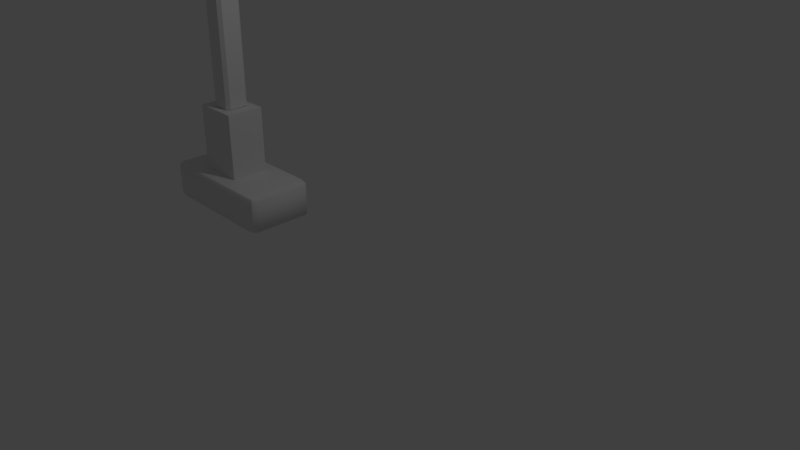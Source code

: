# Source: LampPost.blend  (saved by Blender 2.79.0; exported with 4.5.12 LTS)
import bpy
from mathutils import Matrix  # noqa: F401  (used for matrix-valued properties, if any)

bpy.ops.wm.read_factory_settings(use_empty=True)
scene = bpy.context.scene
scene.name = 'Scene'

# ---- collections
col_collection_1 = bpy.data.collections.new('Collection 1'); scene.collection.children.link(col_collection_1)

# ---- node groups
ng_auto_smooth = bpy.data.node_groups.new('Auto Smooth', 'GeometryNodeTree')
_s = ng_auto_smooth.interface.new_socket(name='Geometry', in_out='OUTPUT', socket_type='NodeSocketGeometry')
_s = ng_auto_smooth.interface.new_socket(name='Geometry', in_out='INPUT', socket_type='NodeSocketGeometry')
_s = ng_auto_smooth.interface.new_socket(name='Angle', in_out='INPUT', socket_type='NodeSocketFloat')
_s.subtype = 'ANGLE'
_s.min_value = 0.0
_s.max_value = 3.142
ng_auto_smooth.is_modifier = True
_N = ng_auto_smooth.nodes; _L = ng_auto_smooth.links
n0 = _N.new('NodeGroupOutput'); n0.name = 'Group Output'; n0.location = (480, -100)
n1 = _N.new('NodeGroupInput'); n1.name = 'Group Input'; n1.location = (-420, -300)
n2 = _N.new('NodeGroupInput'); n2.name = 'Group Input.001'; n2.location = (-60, -100)
n3 = _N.new('GeometryNodeSetShadeSmooth'); n3.name = 'Set Shade Smooth'; n3.location = (120, -100)
n3.domain = 'EDGE'
n4 = _N.new('GeometryNodeSetShadeSmooth'); n4.name = 'Set Shade Smooth.001'; n4.location = (300, -100)
n5 = _N.new('GeometryNodeInputMeshEdgeAngle'); n5.name = 'Edge Angle'; n5.location = (-420, -220)
n6 = _N.new('GeometryNodeInputEdgeSmooth'); n6.name = 'Is Edge Smooth'; n6.location = (-60, -160)
n7 = _N.new('GeometryNodeInputShadeSmooth'); n7.name = 'Is Face Smooth'; n7.location = (-240, -340)
n8 = _N.new('FunctionNodeBooleanMath'); n8.name = 'Boolean Math'; n8.location = (-60, -220)
n9 = _N.new('FunctionNodeCompare'); n9.name = 'Compare'; n9.location = (-240, -180)
n9.operation = 'LESS_EQUAL'
_L.new(n5.outputs[0], n9.inputs[0])
_L.new(n4.outputs[0], n0.inputs[0])
_L.new(n1.outputs[1], n9.inputs[1])
_L.new(n9.outputs[0], n8.inputs[0])
_L.new(n7.outputs[0], n8.inputs[1])
_L.new(n2.outputs[0], n3.inputs[0])
_L.new(n6.outputs[0], n3.inputs[1])
_L.new(n3.outputs[0], n4.inputs[0])
_L.new(n8.outputs[0], n3.inputs[2])
n0.is_active_output = True

# ---- world
world_world = bpy.data.worlds.new('World'); scene.world = world_world
world_world.color = (0.05088, 0.05088, 0.05088)
world_world.use_sun_shadow = False
world_world.sun_shadow_jitter_overblur = 0.0
world_world.cycles.sampling_method = 'MANUAL'

# ---- cameras
cam_camera = bpy.data.cameras.new('Camera')
cam_camera.clip_end = 100.0
cam_camera.lens = 35.0
cam_camera.sensor_width = 32.0
cam_camera.sensor_height = 18.0
cam_camera.ortho_scale = 7.314
cam_camera.dof.focus_distance = 0.0
cam_camera.dof.aperture_fstop = 128.0

# ---- lights
light_lamp = bpy.data.lights.new('Lamp', 'POINT')
light_lamp.transmission_factor = 0.0
light_lamp.cutoff_distance = 30.0
light_lamp.energy = 100.0
light_lamp.shadow_buffer_clip_start = 1.001
light_lamp.shadow_soft_size = 0.1
light_lamp.shadow_maximum_resolution = 0.006
light_lamp.use_absolute_resolution = True

# ---- meshes
me_cube_009 = bpy.data.meshes.new('Cube.009')
me_cube_009.from_pydata([(-0.785, -0.785, -1.0), (-0.785, -1.0, -0.785), (-1.0, -0.785, -0.785), (-0.785, -1.0, 2.812), (-0.785, -0.785, 3.027), (-1.0, -0.785, 2.812), (-0.785, 0.785, -1.0), (-1.0, 0.785, -0.785), (-0.785, 1.0, -0.785), (-0.785, 0.785, 3.027), (-0.785, 1.0, 2.812), (-1.0, 0.785, 2.812), (0.785, -0.785, -1.0), (1.0, -0.785, -0.785), (0.785, -1.0, -0.785), (0.785, -0.785, 3.027), (0.785, -1.0, 2.812), (1.0, -0.785, 2.812), (0.785, 0.785, -1.0), (0.785, 1.0, -0.785), (1.0, 0.785, -0.785), (0.785, 0.785, 3.027), (1.0, 0.785, 2.812), (0.785, 1.0, 2.812)], [], [(14, 16, 3, 1), (20, 22, 17, 13), (21, 9, 4, 15), (2, 5, 11, 7), (8, 10, 23, 19), (0, 1, 2), (3, 4, 5), (6, 7, 8), (9, 10, 11), (12, 13, 14), (15, 16, 17), (18, 19, 20), (21, 22, 23), (6, 0, 2, 7), (1, 3, 5, 2), (4, 9, 11, 5), (10, 8, 7, 11), (18, 6, 8, 19), (9, 21, 23, 10), (22, 20, 19, 23), (12, 18, 20, 13), (21, 15, 17, 22), (16, 14, 13, 17), (0, 12, 14, 1), (15, 4, 3, 16), (6, 18, 12, 0)])
me_cube_009.polygons.foreach_set('use_smooth', [True] * 26)
me_cube_009.use_remesh_preserve_volume = False
me_cube_009.use_remesh_preserve_attributes = False
me_cube_009.use_mirror_vertex_groups = False
me_cube_009.update()
me_cube_008 = bpy.data.meshes.new('Cube.008')
me_cube_008.from_pydata([(-0.732, -0.732, -1.0), (-0.732, -1.0, -0.732), (-1.0, -0.732, -0.732), (-0.732, -1.0, 41.35), (-0.732, -0.732, 41.61), (-1.0, -0.732, 41.35), (-0.732, 0.732, -1.0), (-1.0, 0.732, -0.732), (-0.732, 1.0, -0.732), (-0.732, 0.732, 41.61), (-0.732, 1.0, 41.35), (-1.0, 0.732, 41.35), (0.732, -0.732, -1.0), (1.0, -0.732, -0.732), (0.732, -1.0, -0.732), (0.732, -0.732, 41.61), (0.732, -1.0, 41.35), (1.0, -0.732, 41.35), (0.732, 0.732, -1.0), (0.732, 1.0, -0.732), (1.0, 0.732, -0.732), (0.732, 0.732, 41.61), (1.0, 0.732, 41.35), (0.732, 1.0, 41.35)], [], [(14, 16, 3, 1), (20, 22, 17, 13), (21, 9, 4, 15), (2, 5, 11, 7), (8, 10, 23, 19), (0, 1, 2), (3, 4, 5), (6, 7, 8), (9, 10, 11), (12, 13, 14), (15, 16, 17), (18, 19, 20), (21, 22, 23), (6, 0, 2, 7), (1, 3, 5, 2), (4, 9, 11, 5), (10, 8, 7, 11), (18, 6, 8, 19), (9, 21, 23, 10), (22, 20, 19, 23), (12, 18, 20, 13), (21, 15, 17, 22), (16, 14, 13, 17), (0, 12, 14, 1), (15, 4, 3, 16), (6, 18, 12, 0)])
me_cube_008.polygons.foreach_set('use_smooth', [True] * 26)
me_cube_008.use_remesh_preserve_volume = False
me_cube_008.use_remesh_preserve_attributes = False
me_cube_008.use_mirror_vertex_groups = False
me_cube_008.update()
me_cube_007 = bpy.data.meshes.new('Cube.007')
me_cube_007.from_pydata([(-1.0, -1.0, -1.0), (-1.0, -1.0, 1.0), (-1.0, 1.0, -1.0), (-1.0, 1.0, 1.0), (1.0, -1.0, -1.0), (1.0, -1.0, 1.0), (1.0, 1.0, -1.0), (1.0, 1.0, 1.0)], [], [(0, 1, 3, 2), (2, 3, 7, 6), (6, 7, 5, 4), (4, 5, 1, 0), (2, 6, 4, 0), (7, 3, 1, 5)])
me_cube_007.polygons.foreach_set('use_smooth', [True] * 6)
me_cube_007.use_remesh_preserve_volume = False
me_cube_007.use_remesh_preserve_attributes = False
me_cube_007.use_mirror_vertex_groups = False
me_cube_007.update()
me_cube_006 = bpy.data.meshes.new('Cube.006')
me_cube_006.from_pydata([(-1.0, -1.0, -1.0), (-1.0, -1.0, 1.0), (-1.0, 1.0, -1.0), (-1.0, 1.0, 1.0), (1.0, -1.0, -1.0), (1.0, -1.0, 1.0), (1.0, 1.0, -1.0), (1.0, 1.0, 1.0)], [], [(0, 1, 3, 2), (2, 3, 7, 6), (6, 7, 5, 4), (4, 5, 1, 0), (2, 6, 4, 0), (7, 3, 1, 5)])
me_cube_006.polygons.foreach_set('use_smooth', [True] * 6)
me_cube_006.use_remesh_preserve_volume = False
me_cube_006.use_remesh_preserve_attributes = False
me_cube_006.use_mirror_vertex_groups = False
me_cube_006.update()
me_cube_005 = bpy.data.meshes.new('Cube.005')
me_cube_005.from_pydata([(-1.0, -1.0, -1.0), (-1.0, -1.0, 1.0), (-1.0, 1.0, -1.0), (-1.0, 1.0, 1.0), (1.0, -1.0, -1.0), (1.0, -1.0, 1.0), (1.0, 1.0, -1.0), (1.0, 1.0, 1.0)], [], [(0, 1, 3, 2), (2, 3, 7, 6), (6, 7, 5, 4), (4, 5, 1, 0), (2, 6, 4, 0), (7, 3, 1, 5)])
me_cube_005.polygons.foreach_set('use_smooth', [True] * 6)
me_cube_005.use_remesh_preserve_volume = False
me_cube_005.use_remesh_preserve_attributes = False
me_cube_005.use_mirror_vertex_groups = False
me_cube_005.update()
me_cube_004 = bpy.data.meshes.new('Cube.004')
me_cube_004.from_pydata([(-2.208, -0.6126, 0.2656), (-2.208, -0.6126, 1.093), (-2.208, 0.8158, 0.2656), (-2.208, 0.8158, 1.093), (0.2257, -0.6126, 0.2656), (0.2257, -0.6126, 1.093), (0.2257, 0.8158, 0.2656), (0.2257, 0.8158, 1.093)], [], [(0, 1, 3, 2), (2, 3, 7, 6), (6, 7, 5, 4), (4, 5, 1, 0), (2, 6, 4, 0), (7, 3, 1, 5)])
me_cube_004.polygons.foreach_set('use_smooth', [True] * 6)
me_cube_004.use_remesh_preserve_volume = False
me_cube_004.use_remesh_preserve_attributes = False
me_cube_004.use_mirror_vertex_groups = False
me_cube_004.update()
me_cube_003 = bpy.data.meshes.new('Cube.003')
me_cube_003.from_pydata([(-1.0, -1.0, -1.0), (-1.0, -1.0, 1.0), (-1.0, 1.0, -1.0), (-1.0, 1.0, 1.0), (1.0, -1.0, -1.0), (1.0, -1.0, 1.0), (1.0, 1.0, -1.0), (1.0, 1.0, 1.0)], [], [(0, 1, 3, 2), (2, 3, 7, 6), (6, 7, 5, 4), (4, 5, 1, 0), (2, 6, 4, 0), (7, 3, 1, 5)])
me_cube_003.polygons.foreach_set('use_smooth', [True] * 6)
me_cube_003.use_remesh_preserve_volume = False
me_cube_003.use_remesh_preserve_attributes = False
me_cube_003.use_mirror_vertex_groups = False
me_cube_003.update()
me_cube_002 = bpy.data.meshes.new('Cube.002')
me_cube_002.from_pydata([(-1.0, -1.0, -1.0), (-1.0, -1.0, 1.168), (-1.0, 1.0, -1.0), (-1.0, 1.0, 1.168), (1.0, -1.0, -1.0), (1.0, -1.0, 1.168), (1.0, 1.0, -1.0), (1.0, 1.0, 1.168)], [], [(0, 1, 3, 2), (2, 3, 7, 6), (6, 7, 5, 4), (4, 5, 1, 0), (2, 6, 4, 0), (7, 3, 1, 5)])
me_cube_002.polygons.foreach_set('use_smooth', [True] * 6)
me_cube_002.use_remesh_preserve_volume = False
me_cube_002.use_remesh_preserve_attributes = False
me_cube_002.use_mirror_vertex_groups = False
me_cube_002.update()
me_cube_001 = bpy.data.meshes.new('Cube.001')
me_cube_001.from_pydata([(-1.0, -1.0, -1.0), (-1.0, -1.0, 1.0), (-1.0, 1.0, -1.0), (-1.0, 1.0, 1.0), (1.0, -1.0, -1.0), (1.0, -1.0, 1.0), (1.0, 1.0, -1.0), (1.0, 1.0, 1.0)], [], [(0, 1, 3, 2), (2, 3, 7, 6), (6, 7, 5, 4), (4, 5, 1, 0), (2, 6, 4, 0), (7, 3, 1, 5)])
me_cube_001.polygons.foreach_set('use_smooth', [True] * 6)
me_cube_001.use_remesh_preserve_volume = False
me_cube_001.use_remesh_preserve_attributes = False
me_cube_001.use_mirror_vertex_groups = False
me_cube_001.update()

# ---- objects
ob_cube_008 = bpy.data.objects.new('Cube.008', me_cube_009)
ob_cube_007 = bpy.data.objects.new('Cube.007', me_cube_008)
ob_cube_006 = bpy.data.objects.new('Cube.006', me_cube_007)
ob_cube_005 = bpy.data.objects.new('Cube.005', me_cube_006)
ob_cube_004 = bpy.data.objects.new('Cube.004', me_cube_005)
ob_cube_003 = bpy.data.objects.new('Cube.003', me_cube_004)
ob_cube_002 = bpy.data.objects.new('Cube.002', me_cube_003)
ob_cube_001 = bpy.data.objects.new('Cube.001', me_cube_002)
ob_cube = bpy.data.objects.new('Cube', me_cube_001)
ob_lamp = bpy.data.objects.new('Lamp', light_lamp)
ob_camera = bpy.data.objects.new('Camera', cam_camera)

# ---- transforms, parenting, visibility, modifiers, constraints
ob_cube_008.location = (-2.97, 0.003411, 9.07)
ob_cube_008.scale = (0.2331, 0.2331, 0.2331)
ob_cube_008.lineart.crease_threshold = 0.0
_m = ob_cube_008.modifiers.new('Auto Smooth', 'NODES')
_m.node_group = ng_auto_smooth
_gi = [s.identifier for s in ng_auto_smooth.interface.items_tree if s.item_type == 'SOCKET' and s.in_out == 'INPUT']
_m[_gi[1]] = 0.5236  # Angle
ob_cube_007.location = (-2.967, 0.0032, 1.41)
ob_cube_007.scale = (0.1771, 0.1771, 0.1803)
ob_cube_007.lineart.crease_threshold = 0.0
_m = ob_cube_007.modifiers.new('Auto Smooth', 'NODES')
_m.node_group = ng_auto_smooth
_gi = [s.identifier for s in ng_auto_smooth.interface.items_tree if s.item_type == 'SOCKET' and s.in_out == 'INPUT']
_m[_gi[1]] = 0.5236  # Angle
ob_cube_006.location = (-2.965, -0.001982, 0.7486)
ob_cube_006.scale = (0.3421, 0.2769, 0.513)
ob_cube_006.lineart.crease_threshold = 0.0
_m = ob_cube_006.modifiers.new('Auto Smooth', 'NODES')
_m.node_group = ng_auto_smooth
_gi = [s.identifier for s in ng_auto_smooth.interface.items_tree if s.item_type == 'SOCKET' and s.in_out == 'INPUT']
_m[_gi[1]] = 0.5236  # Angle
ob_cube_005.location = (-1.932, 0.01256, 9.843)
ob_cube_005.rotation_euler = (0.0, -0.1183, 0.0)
ob_cube_005.scale = (0.8145, 0.1913, 0.09808)
ob_cube_005.lineart.crease_threshold = 0.0
_m = ob_cube_005.modifiers.new('Auto Smooth', 'NODES')
_m.node_group = ng_auto_smooth
_gi = [s.identifier for s in ng_auto_smooth.interface.items_tree if s.item_type == 'SOCKET' and s.in_out == 'INPUT']
_m[_gi[1]] = 0.5236  # Angle
ob_cube_004.location = (-0.186, 0.02115, 9.942)
ob_cube_004.scale = (0.9841, 0.1222, 0.05589)
ob_cube_004.lineart.crease_threshold = 0.0
_m = ob_cube_004.modifiers.new('Auto Smooth', 'NODES')
_m.node_group = ng_auto_smooth
_gi = [s.identifier for s in ng_auto_smooth.interface.items_tree if s.item_type == 'SOCKET' and s.in_out == 'INPUT']
_m[_gi[1]] = 0.5236  # Angle
ob_cube_003.location = (0.6772, 0.05459, 10.17)
ob_cube_003.scale = (-0.3173, -0.3317, -0.3317)
ob_cube_003.lineart.crease_threshold = 0.0
_m = ob_cube_003.modifiers.new('Bevel', 'BEVEL')
_m.limit_method = 'NONE'
_m.spread = 0.0
_m = ob_cube_003.modifiers.new('Auto Smooth', 'NODES')
_m.node_group = ng_auto_smooth
_gi = [s.identifier for s in ng_auto_smooth.interface.items_tree if s.item_type == 'SOCKET' and s.in_out == 'INPUT']
_m[_gi[1]] = 0.5236  # Angle
ob_cube_002.location = (0.9882, 0.02219, 9.818)
ob_cube_002.rotation_euler = (0.0, 0.01313, 0.0)
ob_cube_002.scale = (0.3535, 0.2038, 0.06192)
ob_cube_002.lineart.crease_threshold = 0.0
_m = ob_cube_002.modifiers.new('Bevel', 'BEVEL')
_m.width = 0.174
_m.width_pct = 0.174
_m.limit_method = 'NONE'
_m.spread = 0.0
_m = ob_cube_002.modifiers.new('Auto Smooth', 'NODES')
_m.node_group = ng_auto_smooth
_gi = [s.identifier for s in ng_auto_smooth.interface.items_tree if s.item_type == 'SOCKET' and s.in_out == 'INPUT']
_m[_gi[1]] = 0.5236  # Angle
ob_cube_001.location = (-2.964, 0.01167, 9.74)
ob_cube_001.scale = (0.2602, 0.2762, 0.1076)
ob_cube_001.lineart.crease_threshold = 0.0
_m = ob_cube_001.modifiers.new('Bevel', 'BEVEL')
_m.width = 0.135
_m.width_pct = 0.135
_m.limit_method = 'NONE'
_m.profile = 0.4065
_m.spread = 0.0
_m = ob_cube_001.modifiers.new('Auto Smooth', 'NODES')
_m.node_group = ng_auto_smooth
_gi = [s.identifier for s in ng_auto_smooth.interface.items_tree if s.item_type == 'SOCKET' and s.in_out == 'INPUT']
_m[_gi[1]] = 0.7226  # Angle
ob_cube.location = (-2.865, 0.0, 0.0)
ob_cube.scale = (1.0, 0.5, 0.28)
ob_cube.lineart.crease_threshold = 0.0
_m = ob_cube.modifiers.new('Bevel', 'BEVEL')
_m.width = 0.18
_m.width_pct = 0.18
_m.segments = 2
_m.limit_method = 'NONE'
_m.spread = 0.0
_m = ob_cube.modifiers.new('Auto Smooth', 'NODES')
_m.node_group = ng_auto_smooth
_gi = [s.identifier for s in ng_auto_smooth.interface.items_tree if s.item_type == 'SOCKET' and s.in_out == 'INPUT']
_m[_gi[1]] = 0.5236  # Angle
ob_lamp.location = (1.451, 1.005, 5.904)
ob_lamp.rotation_euler = (0.6503, 0.05522, 1.866)
ob_lamp.lock_rotations_4d = False
ob_lamp.empty_display_type = 'ARROWS'
ob_lamp.color = (0.0, 0.0, 0.0, 0.0)
ob_lamp.lineart.crease_threshold = 0.0
ob_camera.location = (7.481, -6.508, 5.344)
ob_camera.rotation_euler = (1.109, 0.0, 0.8149)
ob_camera.lock_rotations_4d = False
ob_camera.empty_display_type = 'ARROWS'
ob_camera.color = (0.0, 0.0, 0.0, 0.0)
ob_camera.display_type = 'WIRE'
ob_camera.lineart.crease_threshold = 0.0

# ---- collection membership
col_collection_1.objects.link(ob_cube_008)
col_collection_1.objects.link(ob_cube_007)
col_collection_1.objects.link(ob_cube_006)
col_collection_1.objects.link(ob_cube_005)
col_collection_1.objects.link(ob_cube_004)
col_collection_1.objects.link(ob_cube_003)
col_collection_1.objects.link(ob_cube_002)
col_collection_1.objects.link(ob_cube_001)
col_collection_1.objects.link(ob_cube)
col_collection_1.objects.link(ob_lamp)
col_collection_1.objects.link(ob_camera)

# ---- scene / render settings (as saved in the file)
scene.camera = ob_camera
scene.frame_start = 1; scene.frame_end = 250; scene.frame_set(2)
scene.render.engine = 'BLENDER_EEVEE_NEXT'
scene.render.resolution_percentage = 50
scene.render.dither_intensity = 0.0
scene.cycles.use_denoising = False
scene.cycles.samples = 128
scene.cycles.sampling_pattern = 'TABULATED_SOBOL'
scene.cycles.use_adaptive_sampling = False
scene.cycles.use_light_tree = False
scene.cycles.blur_glossy = 0.0
scene.cycles.sample_clamp_indirect = 0.0
scene.view_settings.view_transform = 'Standard'
bpy.context.view_layer.update()
